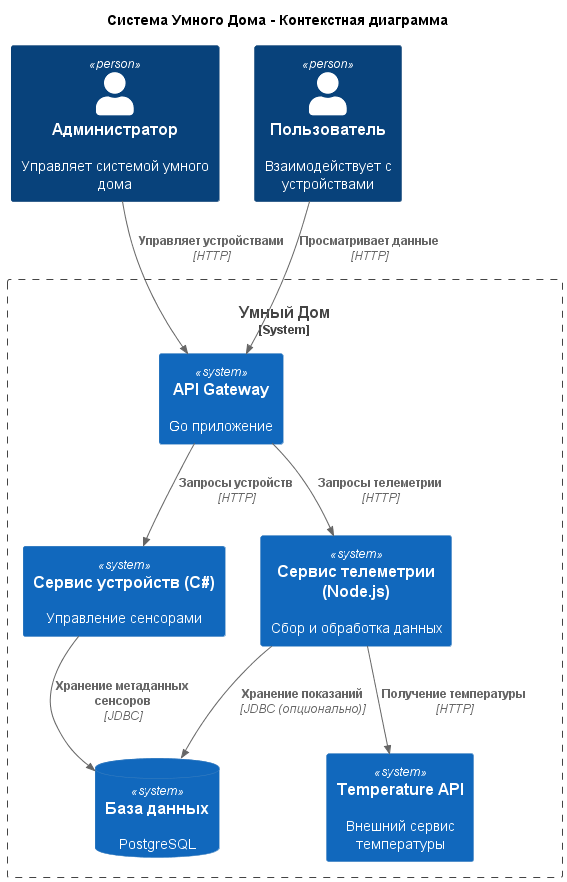

The diagram above was rendered by PlantUML. Its source (embedded in the PNG):
@startuml ContextDiagram
!include <C4/C4_Context>

title Система Умного Дома - Контекстная диаграмма

Person(admin, "Администратор", "Управляет системой умного дома")
Person(user, "Пользователь", "Взаимодействует с устройствами")

System_Boundary(smarthome, "Умный Дом") {
    System(app, "API Gateway", "Go приложение")
    System(devices, "Сервис устройств (C#)", "Управление сенсорами")
    System(telemetry, "Сервис телеметрии (Node.js)", "Сбор и обработка данных")
    System(temperature_api, "Temperature API", "Внешний сервис температуры")
    SystemDb(postgres, "База данных", "PostgreSQL")
}

Rel(admin, app, "Управляет устройствами", "HTTP")
Rel(user, app, "Просматривает данные", "HTTP")
Rel(app, devices, "Запросы устройств", "HTTP")
Rel(app, telemetry, "Запросы телеметрии", "HTTP")
Rel(devices, postgres, "Хранение метаданных сенсоров", "JDBC")
Rel(telemetry, postgres, "Хранение показаний", "JDBC (опционально)")
Rel(telemetry, temperature_api, "Получение температуры", "HTTP")

@enduml